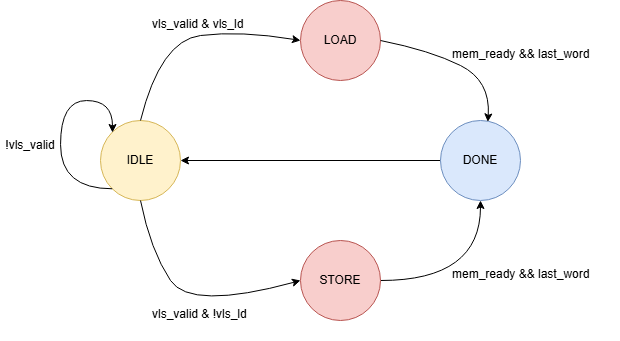

The diagram above was exported from draw.io. Its source (the exported page's mxGraphModel, read from the mxfile embedded in the PNG):
<mxGraphModel dx="871" dy="581" grid="0" gridSize="10" guides="1" tooltips="1" connect="1" arrows="1" fold="1" page="0" pageScale="1" pageWidth="850" pageHeight="1100" math="0" shadow="0">
  <root>
    <mxCell id="0" />
    <mxCell id="1" parent="0" />
    <mxCell id="gCNg_orDGHD9toBeZVmB-34" edge="1" parent="1" source="gCNg_orDGHD9toBeZVmB-15" style="curved=1;endArrow=classic;html=1;rounded=0;exitX=1;exitY=0.5;exitDx=0;exitDy=0;entryX=0;entryY=0.5;entryDx=0;entryDy=0;" value="">
      <mxGeometry height="50" relative="1" width="50" as="geometry">
        <Array as="points">
          <mxPoint x="680" y="400" />
          <mxPoint x="700" y="330" />
          <mxPoint x="690" y="170" />
          <mxPoint x="410" />
          <mxPoint x="190" y="280" />
        </Array>
        <mxPoint x="750" y="430" as="sourcePoint" />
        <mxPoint x="240" y="340" as="targetPoint" />
      </mxGeometry>
    </mxCell>
    <mxCell id="gCNg_orDGHD9toBeZVmB-46" parent="1" style="ellipse;whiteSpace=wrap;html=1;aspect=fixed;fillColor=#fff2cc;strokeColor=#d6b656;" value="IDLE" vertex="1">
      <mxGeometry height="80" width="80" x="200" y="240" as="geometry" />
    </mxCell>
    <mxCell id="gCNg_orDGHD9toBeZVmB-47" parent="1" style="ellipse;whiteSpace=wrap;html=1;aspect=fixed;fillColor=#f8cecc;strokeColor=#b85450;" value="LOAD" vertex="1">
      <mxGeometry height="80" width="80" x="400" y="120" as="geometry" />
    </mxCell>
    <mxCell id="gCNg_orDGHD9toBeZVmB-53" edge="1" parent="1" source="gCNg_orDGHD9toBeZVmB-48" style="edgeStyle=orthogonalEdgeStyle;rounded=0;orthogonalLoop=1;jettySize=auto;html=1;exitX=1;exitY=0.5;exitDx=0;exitDy=0;entryX=0.5;entryY=1;entryDx=0;entryDy=0;curved=1;" target="gCNg_orDGHD9toBeZVmB-49">
      <mxGeometry relative="1" as="geometry" />
    </mxCell>
    <mxCell id="gCNg_orDGHD9toBeZVmB-48" parent="1" style="ellipse;whiteSpace=wrap;html=1;aspect=fixed;fillColor=#f8cecc;strokeColor=#b85450;" value="STORE" vertex="1">
      <mxGeometry height="80" width="80" x="400" y="360" as="geometry" />
    </mxCell>
    <mxCell id="gCNg_orDGHD9toBeZVmB-61" edge="1" parent="1" source="gCNg_orDGHD9toBeZVmB-49" style="edgeStyle=orthogonalEdgeStyle;rounded=0;orthogonalLoop=1;jettySize=auto;html=1;exitX=0;exitY=0.5;exitDx=0;exitDy=0;entryX=1;entryY=0.5;entryDx=0;entryDy=0;" target="gCNg_orDGHD9toBeZVmB-46">
      <mxGeometry relative="1" as="geometry" />
    </mxCell>
    <mxCell id="gCNg_orDGHD9toBeZVmB-49" parent="1" style="ellipse;whiteSpace=wrap;html=1;aspect=fixed;fillColor=#dae8fc;strokeColor=#6c8ebf;" value="DONE" vertex="1">
      <mxGeometry height="80" width="80" x="540" y="240" as="geometry" />
    </mxCell>
    <mxCell id="gCNg_orDGHD9toBeZVmB-50" edge="1" parent="1" source="gCNg_orDGHD9toBeZVmB-46" style="curved=1;endArrow=classic;html=1;rounded=0;exitX=0.5;exitY=0;exitDx=0;exitDy=0;entryX=0;entryY=0.5;entryDx=0;entryDy=0;" target="gCNg_orDGHD9toBeZVmB-47" value="">
      <mxGeometry height="50" relative="1" width="50" as="geometry">
        <Array as="points">
          <mxPoint x="260" y="160" />
          <mxPoint x="340" y="150" />
        </Array>
        <mxPoint x="410" y="280" as="sourcePoint" />
        <mxPoint x="460" y="230" as="targetPoint" />
      </mxGeometry>
    </mxCell>
    <mxCell id="gCNg_orDGHD9toBeZVmB-51" edge="1" parent="1" source="gCNg_orDGHD9toBeZVmB-46" style="curved=1;endArrow=classic;html=1;rounded=0;exitX=0.5;exitY=1;exitDx=0;exitDy=0;entryX=0;entryY=0.5;entryDx=0;entryDy=0;" target="gCNg_orDGHD9toBeZVmB-48" value="">
      <mxGeometry height="50" relative="1" width="50" as="geometry">
        <Array as="points">
          <mxPoint x="250" y="370" />
          <mxPoint x="290" y="430" />
        </Array>
        <mxPoint x="370" y="350" as="sourcePoint" />
        <mxPoint x="530" y="270" as="targetPoint" />
      </mxGeometry>
    </mxCell>
    <mxCell id="gCNg_orDGHD9toBeZVmB-52" edge="1" parent="1" style="curved=1;endArrow=classic;html=1;rounded=0;entryX=0.592;entryY=0.017;entryDx=0;entryDy=0;entryPerimeter=0;" target="gCNg_orDGHD9toBeZVmB-49" value="">
      <mxGeometry height="50" relative="1" width="50" as="geometry">
        <Array as="points">
          <mxPoint x="530" y="170" />
          <mxPoint x="590" y="200" />
        </Array>
        <mxPoint x="480" y="160" as="sourcePoint" />
        <mxPoint x="530" y="110" as="targetPoint" />
      </mxGeometry>
    </mxCell>
    <mxCell id="gCNg_orDGHD9toBeZVmB-54" parent="1" style="text;whiteSpace=wrap;" value="vls_valid &amp; vls_ld" vertex="1">
      <mxGeometry height="40" width="100" x="250" y="130" as="geometry" />
    </mxCell>
    <mxCell id="gCNg_orDGHD9toBeZVmB-55" parent="1" style="text;whiteSpace=wrap;" value="vls_valid &amp; !vls_ld" vertex="1">
      <mxGeometry height="40" width="100" x="250" y="420" as="geometry" />
    </mxCell>
    <mxCell id="gCNg_orDGHD9toBeZVmB-57" edge="1" parent="1" source="gCNg_orDGHD9toBeZVmB-46" style="edgeStyle=orthogonalEdgeStyle;rounded=0;orthogonalLoop=1;jettySize=auto;html=1;exitX=0;exitY=1;exitDx=0;exitDy=0;curved=1;">
      <mxGeometry relative="1" as="geometry">
        <Array as="points">
          <mxPoint x="160" y="308" />
          <mxPoint x="160" y="220" />
          <mxPoint x="212" y="220" />
        </Array>
        <mxPoint x="212" y="252" as="targetPoint" />
      </mxGeometry>
    </mxCell>
    <mxCell id="gCNg_orDGHD9toBeZVmB-58" parent="1" style="text;html=1;whiteSpace=wrap;strokeColor=none;fillColor=none;align=center;verticalAlign=middle;rounded=0;" value="!vls_valid" vertex="1">
      <mxGeometry height="30" width="60" x="100" y="250" as="geometry" />
    </mxCell>
    <mxCell id="gCNg_orDGHD9toBeZVmB-59" parent="1" style="text;whiteSpace=wrap;" value="mem_ready &amp;&amp; last_word" vertex="1">
      <mxGeometry height="40" width="170" x="550" y="380" as="geometry" />
    </mxCell>
    <mxCell id="gCNg_orDGHD9toBeZVmB-60" parent="1" style="text;whiteSpace=wrap;" value="mem_ready &amp;&amp; last_word" vertex="1">
      <mxGeometry height="40" width="170" x="550" y="160" as="geometry" />
    </mxCell>
  </root>
</mxGraphModel>